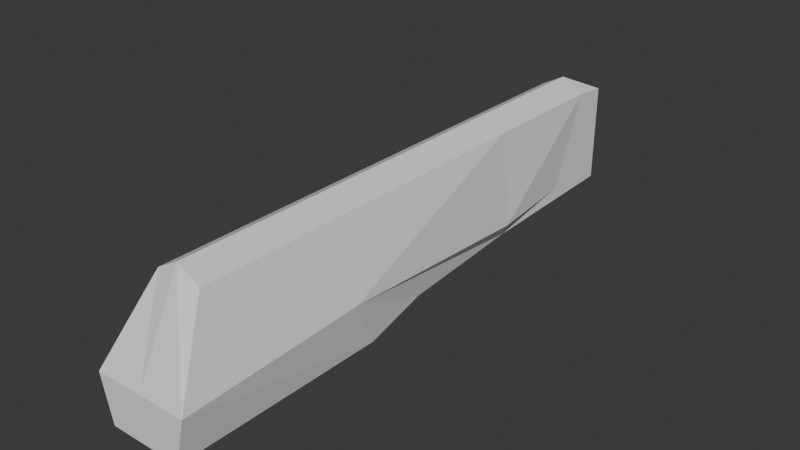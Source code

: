 # Source: Pistol_Body_02.blend  (saved by Blender 4.4.32; exported with 4.5.12 LTS)
import bpy
from mathutils import Matrix  # noqa: F401  (used for matrix-valued properties, if any)

bpy.ops.wm.read_factory_settings(use_empty=True)
scene = bpy.context.scene
scene.name = 'Scene'

# ---- world
world_world = bpy.data.worlds.new('World'); scene.world = world_world
world_world.use_nodes = True; world_world.node_tree.nodes.clear()
_N = world_world.node_tree.nodes; _L = world_world.node_tree.links
n0 = _N.new('ShaderNodeOutputWorld'); n0.name = 'World Output'; n0.location = (300, 300)
n1 = _N.new('ShaderNodeBackground'); n1.name = 'Background'; n1.location = (10, 300)
n1.inputs[0].default_value = (0.05088, 0.05088, 0.05088, 1.0)
_L.new(n1.outputs[0], n0.inputs[0])
n0.is_active_output = True
world_world.color = (0.05088, 0.05088, 0.05088)
world_world.sun_shadow_jitter_overblur = 0.0

# ---- meshes
me_001 = bpy.data.meshes.new('立方体.001')
me_001.from_pydata([(1.244, -0.4297, 0.008409), (0.7994, -0.1832, 2.432), (-1.14, -0.429, 0.008409), (-0.6939, -0.1825, 2.432), (1.248, 0.7186, -0.01199), (0.8396, 1.839, 0.3067), (1.583, -0.4297, 0.9003), (0.05159, -0.4294, 0.008409), (0.05272, -0.1828, 2.683), (-1.48, -0.429, 0.9003), (-1.135, 0.7193, -0.01199), (-0.7157, 1.839, 0.3067), (0.06519, 2.548, 2.683), (-1.001, 1.079, 0.2609), (0.05092, -0.4273, 0.9003), (1.118, 1.078, 0.2609), (0.8311, 2.548, 2.432), (-0.7007, 2.548, 2.432), (-0.6991, 2.727, 2.356), (0.8319, 2.724, 0.3959), (-0.6999, 2.724, 0.3959), (-1.473, 0.5549, 1.049), (1.59, 0.5543, 1.049), (1.166, 1.803, 0.6101), (-0.7007, 2.336, 0.6101), (-0.7041, 1.804, 2.432), (0.8277, 1.803, 2.432), (0.8311, 2.336, 0.6101), (-1.042, 1.804, 0.6101), (0.8327, 2.727, 2.356)], [], [(14, 8, 3, 9), (8, 1, 26, 16, 12), (8, 12, 17, 25, 3), (20, 18, 29, 19), (15, 22, 1, 6, 0, 4), (7, 14, 9, 2), (0, 6, 14, 7), (6, 1, 8, 14), (5, 23, 22, 15), (23, 27, 16, 26), (16, 29, 12), (25, 17, 24, 28), (7, 2, 10, 4, 0), (9, 3, 21, 13, 10, 2), (27, 19, 29, 16), (13, 21, 28, 11), (4, 10, 13, 15), (18, 17, 12), (29, 18, 12), (20, 24, 17, 18), (11, 28, 24, 20), (19, 27, 23, 5), (25, 28, 21, 3), (22, 23, 26, 1), (20, 19, 5, 15, 13, 11)])
_uv = me_001.uv_layers.new(name='UVマップ')
_uv.uv.foreach_set('vector', [0.5, 0.375, 0.625, 0.375, 0.625, 0.5, 0.5, 0.5, 0.75, 0.5, 0.875, 0.5, 0.8125, 0.6875, 0.8125, 0.75, 0.75, 0.75, 0.75, 0.5, 0.75, 0.75, 0.6875, 0.75, 0.6875, 0.6875, 0.625, 0.5, 0.5, 0.8125, 0.625, 0.8125, 0.625, 0.9375, 0.5, 0.9375, 0.5, 0.125, 0.5625, 0.125, 0.625, 0.25, 0.5, 0.25, 0.375, 0.25, 0.375, 0.125, 0.375, 0.375, 0.5, 0.375, 0.5, 0.5, 0.375, 0.5, 0.375, 0.25, 0.5, 0.25, 0.5, 0.375, 0.375, 0.375, 0.5, 0.25, 0.625, 0.25, 0.625, 0.375, 0.5, 0.375, 0.5, 0.0625, 0.5625, 0.0625, 0.5625, 0.125, 0.5, 0.125, 0.5625, 0.0625, 0.5625, 0.9375, 0.8125, 0.75, 0.8125, 0.6875, 0.8125, 0.75, 0.625, 0.9375, 0.75, 0.75, 0.6875, 0.6875, 0.625, 0.8125, 0.5625, 0.8125, 0.5625, 0.6875, 0.25, 0.5, 0.375, 0.5, 0.375, 0.625, 0.125, 0.625, 0.125, 0.5, 0.5, 0.5, 0.625, 0.5, 0.5625, 0.625, 0.4375, 0.625, 0.375, 0.625, 0.375, 0.5, 0.5625, 0.9375, 0.5, 0.9375, 0.625, 0.9375, 0.625, 0.9375, 0.5, 0.625, 0.5625, 0.625, 0.5625, 0.6875, 0.5, 0.6875, 0.375, 0.125, 0.375, 0.625, 0.4375, 0.625, 0.4375, 0.125, 0.6875, 0.75, 0.6875, 0.75, 0.75, 0.75, 0.625, 0.9375, 0.6875, 0.75, 0.75, 0.75, 0.5, 0.8125, 0.5625, 0.8125, 0.625, 0.8125, 0.625, 0.8125, 0.5, 0.6875, 0.5625, 0.6875, 0.5625, 0.8125, 0.5, 0.8125, 0.5, 0.9375, 0.5625, 0.9375, 0.5625, 0.0625, 0.5, 1.0, 0.6875, 0.6875, 0.5625, 0.6875, 0.5625, 0.625, 0.625, 0.5, 0.5625, 0.125, 0.5625, 0.0625, 0.8125, 0.6875, 0.625, 0.25, 0.5, 0.8125, 0.5, 0.9375, 0.5, 0.0625, 0.5, 0.125, 0.5, 0.625, 0.5, 0.75])
me_001.update()

# ---- objects
ob_x = bpy.data.objects.new('立方体', me_001)

# ---- transforms, parenting, visibility, modifiers, constraints
ob_x.location = (0.01399, -3.096, -0.4489)
ob_x.scale = (0.2381, 1.447, 0.3943)

# ---- collection membership
scene.collection.objects.link(ob_x)

# ---- scene / render settings (as saved in the file)
scene.frame_start = 1; scene.frame_end = 250; scene.frame_set(1)
scene.render.engine = 'BLENDER_EEVEE_NEXT'
bpy.context.view_layer.update()

# ---- added for rendering (the .blend has no active camera and no usable light): camera, sun
cam_auto = bpy.data.cameras.new('AutoCamera')
cam_auto.lens = 50.0
cam_auto.sensor_width = 36.0
cam_auto.clip_end = 1000.0
ob_auto_camera = bpy.data.objects.new('AutoCamera', cam_auto)
scene.collection.objects.link(ob_auto_camera)
ob_auto_camera.location = (4.41909, -6.70405, 3.5913)
ob_auto_camera.rotation_euler = (1.09748, -7.21219e-08, 0.694738)
scene.camera = ob_auto_camera
light_auto_sun = bpy.data.lights.new('AutoSun', 'SUN')
light_auto_sun.energy = 3.0
light_auto_sun.angle = 0.0523599
ob_auto_sun = bpy.data.objects.new('AutoSun', light_auto_sun)
scene.collection.objects.link(ob_auto_sun)
ob_auto_sun.rotation_euler = (0.872665, 0.174533, 0.523599)
bpy.context.view_layer.update()
